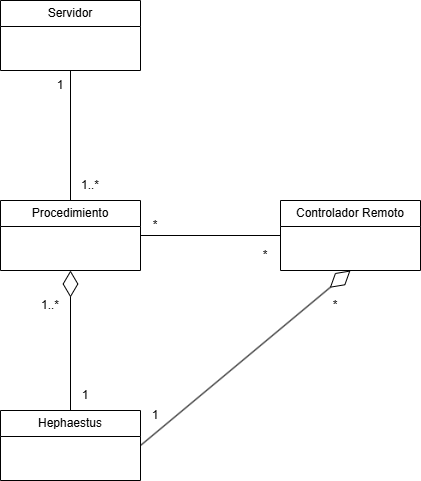

The diagram above was exported from draw.io. Its source (the exported page's mxGraphModel, read from the mxfile embedded in the PNG):
<mxGraphModel dx="1426" dy="841" grid="1" gridSize="10" guides="1" tooltips="1" connect="1" arrows="1" fold="1" page="1" pageScale="1" pageWidth="827" pageHeight="1169" math="0" shadow="0">
  <root>
    <mxCell id="0" />
    <mxCell id="1" parent="0" />
    <mxCell id="FTbhtAOWz9hmOZTZNWiA-2" parent="1" style="swimlane;fontStyle=0;childLayout=stackLayout;horizontal=1;startSize=26;fillColor=none;horizontalStack=0;resizeParent=1;resizeParentMax=0;resizeLast=0;collapsible=1;marginBottom=0;whiteSpace=wrap;html=1;" value="Servidor" vertex="1">
      <mxGeometry height="70" width="140" x="240" y="160" as="geometry" />
    </mxCell>
    <mxCell id="FTbhtAOWz9hmOZTZNWiA-7" edge="1" parent="1" source="FTbhtAOWz9hmOZTZNWiA-6" style="edgeStyle=orthogonalEdgeStyle;rounded=0;orthogonalLoop=1;jettySize=auto;html=1;entryX=0.5;entryY=1;entryDx=0;entryDy=0;endArrow=none;endFill=0;" target="FTbhtAOWz9hmOZTZNWiA-2">
      <mxGeometry relative="1" as="geometry" />
    </mxCell>
    <mxCell id="FTbhtAOWz9hmOZTZNWiA-12" edge="1" parent="1" source="FTbhtAOWz9hmOZTZNWiA-6" style="edgeStyle=orthogonalEdgeStyle;rounded=0;orthogonalLoop=1;jettySize=auto;html=1;entryX=0;entryY=0.5;entryDx=0;entryDy=0;endArrow=none;endFill=0;" target="FTbhtAOWz9hmOZTZNWiA-11">
      <mxGeometry relative="1" as="geometry" />
    </mxCell>
    <mxCell id="FTbhtAOWz9hmOZTZNWiA-6" parent="1" style="swimlane;fontStyle=0;childLayout=stackLayout;horizontal=1;startSize=26;fillColor=none;horizontalStack=0;resizeParent=1;resizeParentMax=0;resizeLast=0;collapsible=1;marginBottom=0;whiteSpace=wrap;html=1;" value="Procedimiento" vertex="1">
      <mxGeometry height="70" width="140" x="240" y="360" as="geometry" />
    </mxCell>
    <mxCell id="FTbhtAOWz9hmOZTZNWiA-8" parent="1" style="swimlane;fontStyle=0;childLayout=stackLayout;horizontal=1;startSize=26;fillColor=none;horizontalStack=0;resizeParent=1;resizeParentMax=0;resizeLast=0;collapsible=1;marginBottom=0;whiteSpace=wrap;html=1;" value="Hephaestus" vertex="1">
      <mxGeometry height="70" width="140" x="240" y="570" as="geometry" />
    </mxCell>
    <mxCell id="FTbhtAOWz9hmOZTZNWiA-10" edge="1" parent="1" source="FTbhtAOWz9hmOZTZNWiA-8" style="endArrow=diamondThin;endFill=0;endSize=24;html=1;rounded=0;exitX=0.5;exitY=0;exitDx=0;exitDy=0;entryX=0.5;entryY=1;entryDx=0;entryDy=0;" target="FTbhtAOWz9hmOZTZNWiA-6" value="">
      <mxGeometry relative="1" width="160" as="geometry">
        <mxPoint x="190" y="440" as="sourcePoint" />
        <mxPoint x="350" y="440" as="targetPoint" />
      </mxGeometry>
    </mxCell>
    <mxCell id="FTbhtAOWz9hmOZTZNWiA-11" parent="1" style="swimlane;fontStyle=0;childLayout=stackLayout;horizontal=1;startSize=26;fillColor=none;horizontalStack=0;resizeParent=1;resizeParentMax=0;resizeLast=0;collapsible=1;marginBottom=0;whiteSpace=wrap;html=1;" value="Controlador Remoto" vertex="1">
      <mxGeometry height="70" width="140" x="520" y="360" as="geometry" />
    </mxCell>
    <mxCell id="FTbhtAOWz9hmOZTZNWiA-13" edge="1" parent="1" source="FTbhtAOWz9hmOZTZNWiA-8" style="endArrow=diamondThin;endFill=0;endSize=24;html=1;rounded=0;exitX=1;exitY=0.5;exitDx=0;exitDy=0;entryX=0.5;entryY=1;entryDx=0;entryDy=0;" target="FTbhtAOWz9hmOZTZNWiA-11" value="">
      <mxGeometry relative="1" width="160" as="geometry">
        <mxPoint x="560" y="700" as="sourcePoint" />
        <mxPoint x="560" y="580" as="targetPoint" />
      </mxGeometry>
    </mxCell>
    <mxCell id="FTbhtAOWz9hmOZTZNWiA-14" parent="1" style="text;html=1;whiteSpace=wrap;strokeColor=none;fillColor=none;align=center;verticalAlign=middle;rounded=0;" value="1" vertex="1">
      <mxGeometry height="30" width="30" x="285" y="230" as="geometry" />
    </mxCell>
    <mxCell id="FTbhtAOWz9hmOZTZNWiA-15" parent="1" style="text;html=1;whiteSpace=wrap;strokeColor=none;fillColor=none;align=center;verticalAlign=middle;rounded=0;" value="1..*" vertex="1">
      <mxGeometry height="30" width="60" x="300" y="330" as="geometry" />
    </mxCell>
    <mxCell id="FTbhtAOWz9hmOZTZNWiA-16" parent="1" style="text;html=1;whiteSpace=wrap;strokeColor=none;fillColor=none;align=center;verticalAlign=middle;rounded=0;" value="*" vertex="1">
      <mxGeometry height="30" width="30" x="380" y="370" as="geometry" />
    </mxCell>
    <mxCell id="FTbhtAOWz9hmOZTZNWiA-18" parent="1" style="text;html=1;whiteSpace=wrap;strokeColor=none;fillColor=none;align=center;verticalAlign=middle;rounded=0;" value="*" vertex="1">
      <mxGeometry height="30" width="30" x="490" y="400" as="geometry" />
    </mxCell>
    <mxCell id="FTbhtAOWz9hmOZTZNWiA-19" parent="1" style="text;html=1;whiteSpace=wrap;strokeColor=none;fillColor=none;align=center;verticalAlign=middle;rounded=0;" value="1..*" vertex="1">
      <mxGeometry height="30" width="40" x="270" y="450" as="geometry" />
    </mxCell>
    <mxCell id="FTbhtAOWz9hmOZTZNWiA-21" parent="1" style="text;html=1;whiteSpace=wrap;strokeColor=none;fillColor=none;align=center;verticalAlign=middle;rounded=0;" value="1" vertex="1">
      <mxGeometry height="30" width="30" x="310" y="540" as="geometry" />
    </mxCell>
    <mxCell id="FTbhtAOWz9hmOZTZNWiA-22" parent="1" style="text;html=1;whiteSpace=wrap;strokeColor=none;fillColor=none;align=center;verticalAlign=middle;rounded=0;" value="*" vertex="1">
      <mxGeometry height="30" width="30" x="560" y="450" as="geometry" />
    </mxCell>
    <mxCell id="FTbhtAOWz9hmOZTZNWiA-24" parent="1" style="text;html=1;whiteSpace=wrap;strokeColor=none;fillColor=none;align=center;verticalAlign=middle;rounded=0;" value="1" vertex="1">
      <mxGeometry height="30" width="30" x="380" y="560" as="geometry" />
    </mxCell>
  </root>
</mxGraphModel>